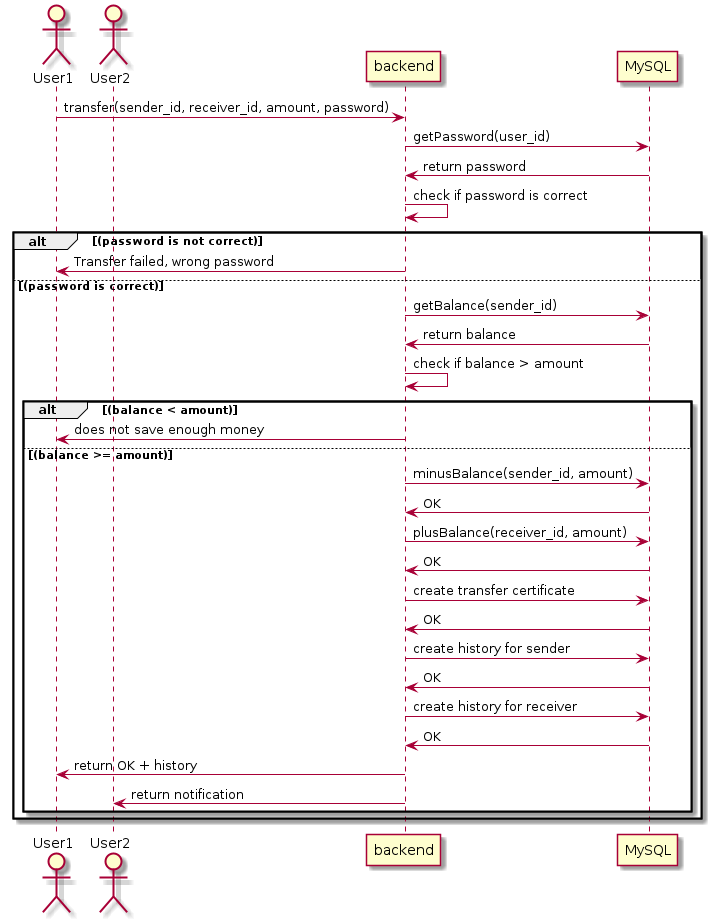

The diagram above was rendered by PlantUML. Its source (embedded in the PNG):
@startuml transfer
    actor User1
    actor User2
    User1 -> "backend" : transfer(sender_id, receiver_id, amount, password)
    "backend" -> "MySQL" : getPassword(user_id)
    "MySQL" -> "backend" : return password
    "backend" -> "backend" : check if password is correct
    alt (password is not correct)
    "backend" -> User1 : Transfer failed, wrong password
    else (password is correct)

    "backend" -> "MySQL" : getBalance(sender_id)
    "MySQL" -> "backend" : return balance
    "backend" -> "backend" : check if balance > amount
    alt (balance < amount)
    "backend" -> User1 : does not save enough money
   
    else (balance >= amount)
    "backend" -> "MySQL" : minusBalance(sender_id, amount)
    "MySQL" -> "backend" : OK
    "backend" -> "MySQL" : plusBalance(receiver_id, amount)
    "MySQL" -> "backend" : OK
    "backend" -> "MySQL" : create transfer certificate
    "MySQL" -> "backend" : OK
    "backend" -> "MySQL" : create history for sender
    "MySQL" -> "backend" : OK
    "backend" -> "MySQL" : create history for receiver
    "MySQL" -> "backend" : OK
    "backend" -> User1 : return OK + history
    "backend" -> User2 : return notification
    end
    end
@enduml